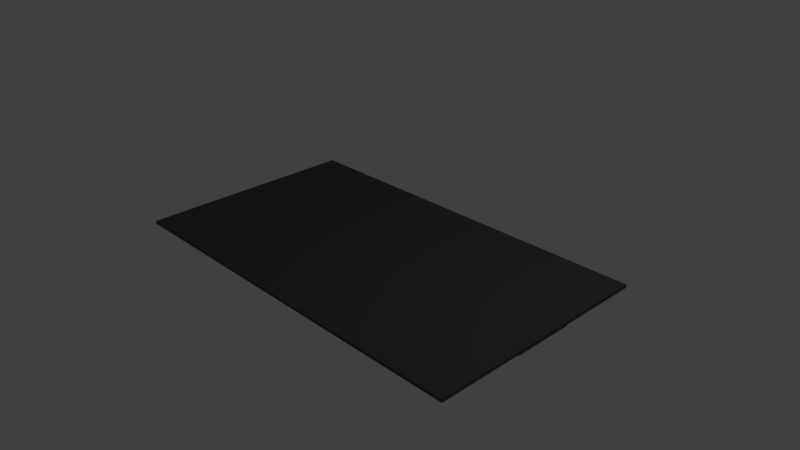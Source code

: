 # Source: FBGA-96.blend  (saved by Blender 2.76.0; exported with 4.5.12 LTS)
import bpy
from mathutils import Matrix  # noqa: F401  (used for matrix-valued properties, if any)

bpy.ops.wm.read_factory_settings(use_empty=True)
scene = bpy.context.scene
scene.name = 'Scene'

# ---- collections
col_collection_1 = bpy.data.collections.new('Collection 1'); scene.collection.children.link(col_collection_1)
col_collection_2 = bpy.data.collections.new('Collection 2'); scene.collection.children.link(col_collection_2)
col_collection_2.hide_render = True
col_collection_2.hide_viewport = True

# ---- materials (node trees are filled in below, after node groups)
mat_plastic = bpy.data.materials.new('Plastic')
mat_plastic.alpha_threshold = 0.0
mat_plastic.use_transparent_shadow = False
mat_plastic.diffuse_color = (0.0865, 0.0865, 0.0865, 1.0)
mat_plastic.specular_color = (0.009721, 0.009721, 0.009721)
mat_plastic.roughness = 0.5
mat_plastic.line_color = (0.0, 0.0, 0.0, 1.0)

# ---- material node trees

# ---- world
world_world = bpy.data.worlds.new('World'); scene.world = world_world
world_world.color = (0.05088, 0.05088, 0.05088)
world_world.use_sun_shadow = False
world_world.sun_shadow_jitter_overblur = 0.0
world_world.cycles.sampling_method = 'MANUAL'
world_world.cycles.sample_map_resolution = 256

# ---- cameras
cam_camera = bpy.data.cameras.new('Camera')
cam_camera.clip_end = 100.0
cam_camera.lens = 35.0
cam_camera.sensor_width = 32.0
cam_camera.sensor_height = 18.0
cam_camera.ortho_scale = 7.314
cam_camera.dof.focus_distance = 0.0
cam_camera.dof.aperture_fstop = 128.0

# ---- lights
light_lamp = bpy.data.lights.new('Lamp', 'POINT')
light_lamp.transmission_factor = 0.0
light_lamp.cutoff_distance = 30.0
light_lamp.energy = 100.0
light_lamp.shadow_buffer_clip_start = 1.001
light_lamp.shadow_soft_size = 0.1
light_lamp.shadow_maximum_resolution = 0.006
light_lamp.use_absolute_resolution = True
light_lamp.cycles.use_multiple_importance_sampling = False

# ---- meshes
me_cube_001 = bpy.data.meshes.new('Cube.001')
me_cube_001.from_pydata([(1.0, 1.0, 0.0), (1.0, -1.0, 0.0), (-1.0, -1.0, 0.0), (-1.0, 1.0, 0.0), (1.0, 1.0, 0.0299), (1.0, -1.0, 0.0299), (-1.0, -1.0, 0.0299), (-1.0, 1.0, 0.0299), (0.2647, 1.0, 0.0), (-0.2647, 1.0, 0.0), (0.2647, -1.0, 0.0), (-0.2647, -1.0, 0.0), (0.2647, 1.0, 0.0299), (-0.2647, 1.0, 0.0299), (0.2647, -1.0, 0.0299), (-0.2647, -1.0, 0.0299), (0.2647, 1.0, 0.0), (-0.2647, 1.0, 0.0), (0.2647, -1.0, 0.0), (-0.2647, -1.0, 0.0), (0.2647, 1.0, -0.01), (-0.2647, 1.0, -0.01), (0.2647, -1.0, -0.01), (-0.2647, -1.0, -0.01)], [], [(9, 11, 2, 3), (13, 7, 6, 15), (0, 4, 5, 1), (11, 15, 6, 2), (2, 6, 7, 3), (13, 9, 3, 7), (4, 0, 8, 12), (12, 8, 9, 13), (1, 5, 14, 10), (10, 14, 15, 11), (4, 12, 14, 5), (12, 13, 15, 14), (0, 1, 10, 8), (11, 9, 17, 19), (16, 18, 22, 20), (10, 11, 19, 18), (8, 10, 18, 16), (9, 8, 16, 17), (20, 22, 23, 21), (17, 16, 20, 21), (19, 17, 21, 23), (18, 19, 23, 22)])
me_cube_001.materials.append(mat_plastic)
me_cube_001.use_remesh_preserve_volume = False
me_cube_001.use_remesh_preserve_attributes = False
me_cube_001.use_mirror_vertex_groups = False
me_cube_001.update()
me_cylinder = bpy.data.meshes.new('Cylinder')
me_cylinder.from_pydata([(0.0, 1.0, -1.0), (0.0, 1.0, -0.2497), (0.1951, 0.9808, -1.0), (0.1951, 0.9808, -0.2497), (0.3827, 0.9239, -1.0), (0.3827, 0.9239, -0.2497), (0.5556, 0.8315, -1.0), (0.5556, 0.8315, -0.2497), (0.7071, 0.7071, -1.0), (0.7071, 0.7071, -0.2497), (0.8315, 0.5556, -1.0), (0.8315, 0.5556, -0.2497), (0.9239, 0.3827, -1.0), (0.9239, 0.3827, -0.2497), (0.9808, 0.1951, -1.0), (0.9808, 0.1951, -0.2497), (1.0, 7.55e-08, -1.0), (1.0, 7.55e-08, -0.2497), (0.9808, -0.1951, -1.0), (0.9808, -0.1951, -0.2497), (0.9239, -0.3827, -1.0), (0.9239, -0.3827, -0.2497), (0.8315, -0.5556, -1.0), (0.8315, -0.5556, -0.2497), (0.7071, -0.7071, -1.0), (0.7071, -0.7071, -0.2497), (0.5556, -0.8315, -1.0), (0.5556, -0.8315, -0.2497), (0.3827, -0.9239, -1.0), (0.3827, -0.9239, -0.2497), (0.1951, -0.9808, -1.0), (0.1951, -0.9808, -0.2497), (-3.258e-07, -1.0, -1.0), (-3.258e-07, -1.0, -0.2497), (-0.1951, -0.9808, -1.0), (-0.1951, -0.9808, -0.2497), (-0.3827, -0.9239, -1.0), (-0.3827, -0.9239, -0.2497), (-0.5556, -0.8315, -1.0), (-0.5556, -0.8315, -0.2497), (-0.7071, -0.7071, -1.0), (-0.7071, -0.7071, -0.2497), (-0.8315, -0.5556, -1.0), (-0.8315, -0.5556, -0.2497), (-0.9239, -0.3827, -1.0), (-0.9239, -0.3827, -0.2497), (-0.9808, -0.1951, -1.0), (-0.9808, -0.1951, -0.2497), (-1.0, 9.656e-07, -1.0), (-1.0, 9.656e-07, -0.2497), (-0.9808, 0.1951, -1.0), (-0.9808, 0.1951, -0.2497), (-0.9239, 0.3827, -1.0), (-0.9239, 0.3827, -0.2497), (-0.8315, 0.5556, -1.0), (-0.8315, 0.5556, -0.2497), (-0.7071, 0.7071, -1.0), (-0.7071, 0.7071, -0.2497), (-0.5556, 0.8315, -1.0), (-0.5556, 0.8315, -0.2497), (-0.3827, 0.9239, -1.0), (-0.3827, 0.9239, -0.2497), (-0.1951, 0.9808, -1.0), (-0.1951, 0.9808, -0.2497), (7.593e-08, 0.3153, -1.032), (0.06151, 0.3092, -1.032), (0.1207, 0.2913, -1.032), (0.1752, 0.2622, -1.032), (0.2229, 0.2229, -1.032), (0.2622, 0.1752, -1.032), (0.2913, 0.1207, -1.032), (0.3092, 0.06151, -1.032), (0.3153, 2.252e-07, -1.032), (0.3092, -0.06151, -1.032), (0.2913, -0.1207, -1.032), (0.2622, -0.1752, -1.032), (0.2229, -0.2229, -1.032), (0.1752, -0.2622, -1.032), (0.1207, -0.2913, -1.032), (0.06151, -0.3092, -1.032), (-2.68e-08, -0.3153, -1.032), (-0.06151, -0.3092, -1.032), (-0.1207, -0.2913, -1.032), (-0.1752, -0.2622, -1.032), (-0.2229, -0.2229, -1.032), (-0.2622, -0.1752, -1.032), (-0.2913, -0.1207, -1.032), (-0.3092, -0.06151, -1.032), (-0.3153, 5.058e-07, -1.032), (-0.3092, 0.06151, -1.032), (-0.2913, 0.1207, -1.032), (-0.2622, 0.1752, -1.032), (-0.2229, 0.2229, -1.032), (-0.1752, 0.2622, -1.032), (-0.1207, 0.2913, -1.032), (-0.06151, 0.3092, -1.032)], [], [(0, 1, 3, 2), (2, 3, 5, 4), (4, 5, 7, 6), (6, 7, 9, 8), (8, 9, 11, 10), (10, 11, 13, 12), (12, 13, 15, 14), (14, 15, 17, 16), (16, 17, 19, 18), (18, 19, 21, 20), (20, 21, 23, 22), (22, 23, 25, 24), (24, 25, 27, 26), (26, 27, 29, 28), (28, 29, 31, 30), (30, 31, 33, 32), (32, 33, 35, 34), (34, 35, 37, 36), (36, 37, 39, 38), (38, 39, 41, 40), (40, 41, 43, 42), (42, 43, 45, 44), (44, 45, 47, 46), (46, 47, 49, 48), (48, 49, 51, 50), (50, 51, 53, 52), (52, 53, 55, 54), (54, 55, 57, 56), (56, 57, 59, 58), (58, 59, 61, 60), (3, 1, 63, 61, 59, 57, 55, 53, 51, 49, 47, 45, 43, 41, 39, 37, 35, 33, 31, 29, 27, 25, 23, 21, 19, 17, 15, 13, 11, 9, 7, 5), (62, 63, 1, 0), (60, 61, 63, 62), (42, 44, 86, 85), (64, 65, 66, 67, 68, 69, 70, 71, 72, 73, 74, 75, 76, 77, 78, 79, 80, 81, 82, 83, 84, 85, 86, 87, 88, 89, 90, 91, 92, 93, 94, 95), (60, 62, 95, 94), (16, 18, 73, 72), (34, 36, 82, 81), (52, 54, 91, 90), (8, 10, 69, 68), (26, 28, 78, 77), (44, 46, 87, 86), (0, 2, 65, 64), (62, 0, 64, 95), (18, 20, 74, 73), (36, 38, 83, 82), (54, 56, 92, 91), (10, 12, 70, 69), (28, 30, 79, 78), (46, 48, 88, 87), (2, 4, 66, 65), (20, 22, 75, 74), (38, 40, 84, 83), (56, 58, 93, 92), (12, 14, 71, 70), (30, 32, 80, 79), (48, 50, 89, 88), (4, 6, 67, 66), (22, 24, 76, 75), (40, 42, 85, 84), (58, 60, 94, 93), (14, 16, 72, 71), (32, 34, 81, 80), (50, 52, 90, 89), (6, 8, 68, 67), (24, 26, 77, 76)])
me_cylinder.use_remesh_preserve_volume = False
me_cylinder.use_remesh_preserve_attributes = False
me_cylinder.use_mirror_vertex_groups = False
me_cylinder.update()

# ---- objects
ob_cube = bpy.data.objects.new('Cube', me_cube_001)
ob_lamp = bpy.data.objects.new('Lamp', light_lamp)
ob_camera = bpy.data.objects.new('Camera', cam_camera)
ob_cylinder = bpy.data.objects.new('Cylinder', me_cylinder)

# ---- transforms, parenting, visibility, modifiers, constraints
ob_cube.location = (0.0, 0.0, 0.01)
ob_cube.rotation_euler = (0.0, -0.0, 1.571)
ob_cube.scale = (1.57, 2.75, 1.438)
ob_cube.lock_rotations_4d = False
ob_cube.empty_display_type = 'ARROWS'
ob_cube.lineart.crease_threshold = 0.0
_m = ob_cube.modifiers.new('Boolean', 'BOOLEAN')
_m.object = ob_cylinder
_m.solver = 'FAST'
ob_lamp.location = (4.076, 1.005, 5.904)
ob_lamp.rotation_euler = (0.6503, 0.05522, 1.866)
ob_lamp.lock_rotations_4d = False
ob_lamp.empty_display_type = 'ARROWS'
ob_lamp.color = (0.0, 0.0, 0.0, 0.0)
ob_lamp.lineart.crease_threshold = 0.0
ob_camera.location = (7.481, -6.508, 5.344)
ob_camera.rotation_euler = (1.109, 0.01082, 0.8149)
ob_camera.lock_rotations_4d = False
ob_camera.empty_display_type = 'ARROWS'
ob_camera.color = (0.0, 0.0, 0.0, 0.0)
ob_camera.display_type = 'WIRE'
ob_camera.lineart.crease_threshold = 0.0
ob_cylinder.location = (-2.283, -1.129, 0.8823)
ob_cylinder.scale = (-0.1294, -0.1294, 0.8294)
ob_cylinder.lineart.crease_threshold = 0.0

# ---- collection membership
col_collection_1.objects.link(ob_cube)
col_collection_1.objects.link(ob_lamp)
col_collection_1.objects.link(ob_camera)
col_collection_2.objects.link(ob_cylinder)

# ---- scene / render settings (as saved in the file)
scene.camera = ob_camera
scene.frame_start = 1; scene.frame_end = 250; scene.frame_set(1)
scene.render.engine = 'BLENDER_EEVEE_NEXT'
scene.render.resolution_percentage = 50
scene.render.dither_intensity = 0.0
scene.cycles.use_denoising = False
scene.cycles.samples = 10
scene.cycles.sampling_pattern = 'TABULATED_SOBOL'
scene.cycles.light_sampling_threshold = 0.0
scene.cycles.use_adaptive_sampling = False
scene.cycles.use_light_tree = False
scene.cycles.blur_glossy = 0.0
scene.cycles.pixel_filter_type = 'GAUSSIAN'
scene.cycles.sample_clamp_indirect = 0.0
scene.view_settings.view_transform = 'Standard'
bpy.context.view_layer.update()
